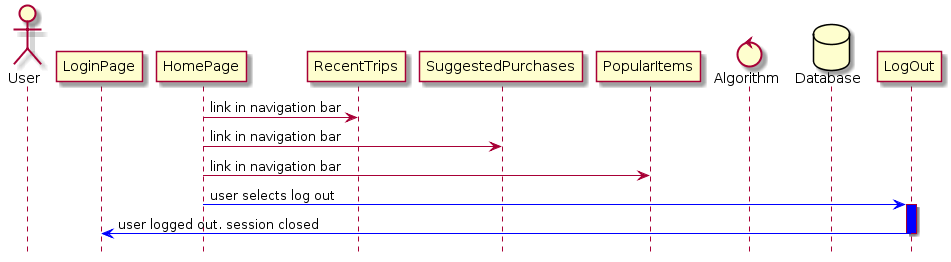

The diagram above was rendered by PlantUML. Its source (embedded in the PNG):
@startuml
hide footbox

actor User
participant LoginPage
participant HomePage
participant RecentTrips
participant SuggestedPurchases 
participant PopularItems
control Algorithm
database Database

RecentTrips <- HomePage : link in navigation bar
SuggestedPurchases <- HomePage : link in navigation bar
PopularItems <- HomePage : link in navigation bar
LogOut <[#blue]- HomePage : user selects log out
activate LogOut #blue
LogOut -[#blue]> LoginPage : user logged out. session closed
deactivate LogOut
@enduml